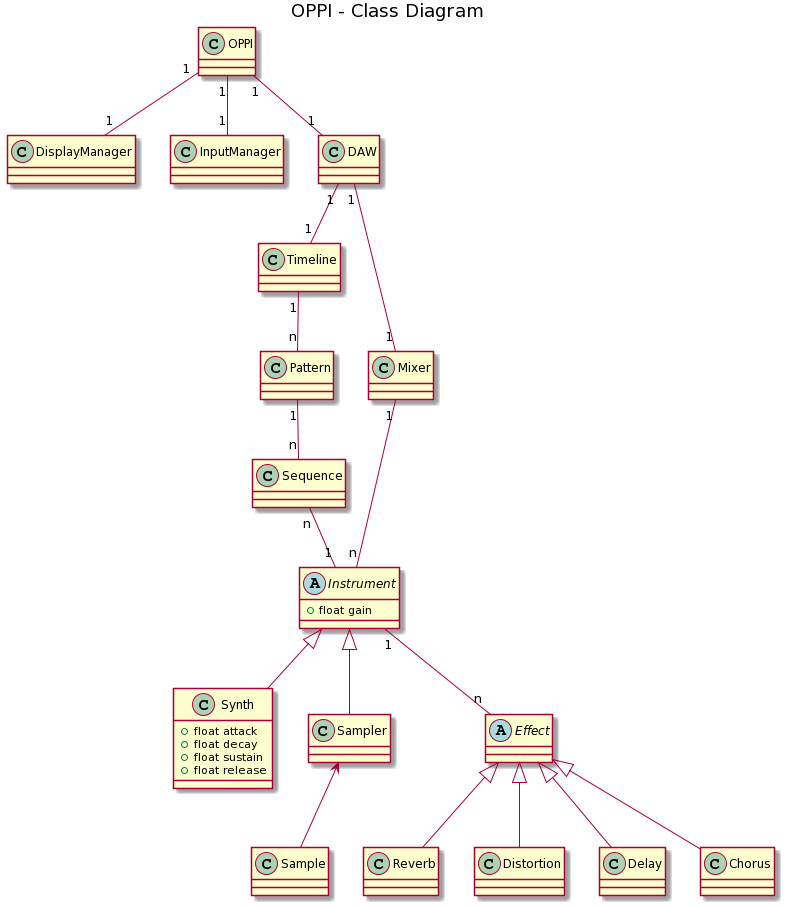

The diagram above was rendered by PlantUML. Its source (embedded in the PNG):
@startuml
title OPPI - Class Diagram

class OPPI
class DisplayManager
class InputManager
class Timeline {
}
class Mixer{
}
abstract Instrument{
+float gain
}
class Synth{
+float attack
+float decay
+float sustain
+float release
}
class Sampler{
}
class Sample{
}
class Pattern{
}
class DAW{
}
class Sequence{
}
abstract Effect
class Reverb
class Distortion
class Delay
class Chorus

OPPI "1"--"1" DAW
OPPI "1"--"1" DisplayManager
OPPI "1"--"1" InputManager

DAW "1"--"1" Timeline
DAW "1"--"1" Mixer

Mixer "1"--"n" Instrument

Timeline "1"--"n" Pattern
Pattern  "1"--"n" Sequence
Sequence "n"--"1" Instrument

Instrument <|-- Synth
Instrument <|-- Sampler
Effect <|-- Reverb
Effect <|-- Distortion
Effect <|-- Chorus
Effect <|-- Delay

Instrument "1"--"n" Effect
Sampler <-- Sample
@enduml